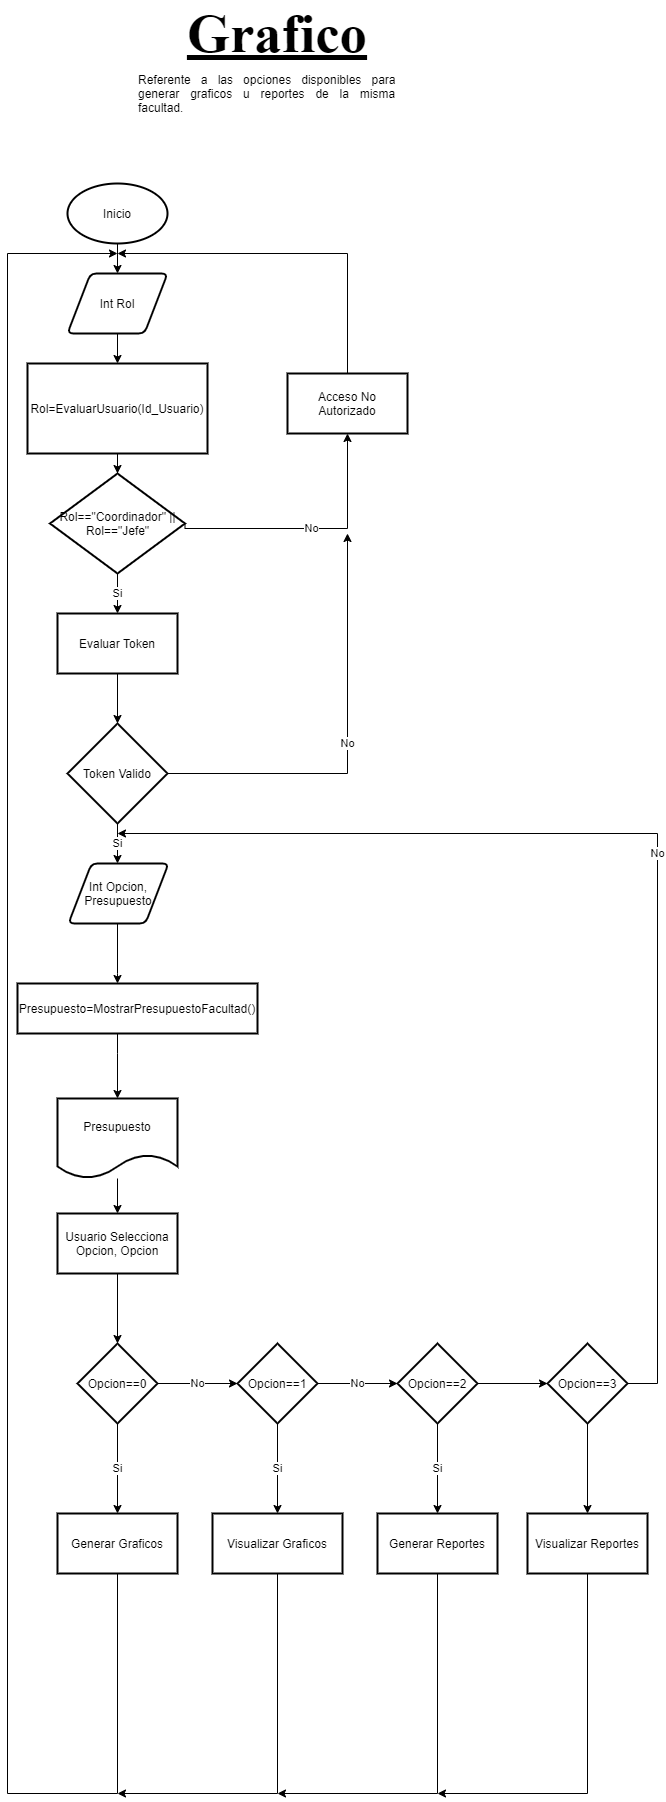

The diagram above was exported from draw.io. Its source (the exported page's mxGraphModel, read from the mxfile embedded in the PNG):
<mxGraphModel dx="1038" dy="1776" grid="1" gridSize="10" guides="1" tooltips="1" connect="1" arrows="1" fold="1" page="1" pageScale="1" pageWidth="827" pageHeight="1169" math="0" shadow="0">
  <root>
    <mxCell id="LH9bzZMn0J7WTFJ2rzkN-0" />
    <mxCell id="LH9bzZMn0J7WTFJ2rzkN-1" parent="LH9bzZMn0J7WTFJ2rzkN-0" />
    <mxCell id="8flh1BmstYO31S2zDus6-0" value="" style="edgeStyle=orthogonalEdgeStyle;rounded=0;orthogonalLoop=1;jettySize=auto;html=1;endArrow=classic;endFill=1;" parent="LH9bzZMn0J7WTFJ2rzkN-1" source="8flh1BmstYO31S2zDus6-1" target="8flh1BmstYO31S2zDus6-21" edge="1">
      <mxGeometry relative="1" as="geometry" />
    </mxCell>
    <mxCell id="8flh1BmstYO31S2zDus6-1" value="Inicio" style="strokeWidth=2;html=1;shape=mxgraph.flowchart.start_1;whiteSpace=wrap;" parent="LH9bzZMn0J7WTFJ2rzkN-1" vertex="1">
      <mxGeometry x="240" y="170" width="100" height="60" as="geometry" />
    </mxCell>
    <mxCell id="8flh1BmstYO31S2zDus6-2" value="" style="edgeStyle=orthogonalEdgeStyle;rounded=0;orthogonalLoop=1;jettySize=auto;html=1;endArrow=classic;endFill=1;" parent="LH9bzZMn0J7WTFJ2rzkN-1" source="8flh1BmstYO31S2zDus6-3" target="8flh1BmstYO31S2zDus6-6" edge="1">
      <mxGeometry relative="1" as="geometry" />
    </mxCell>
    <mxCell id="8flh1BmstYO31S2zDus6-3" value="Usuario Selecciona Opcion, Opcion" style="whiteSpace=wrap;html=1;strokeWidth=2;" parent="LH9bzZMn0J7WTFJ2rzkN-1" vertex="1">
      <mxGeometry x="230" y="1200" width="120" height="60" as="geometry" />
    </mxCell>
    <mxCell id="8flh1BmstYO31S2zDus6-4" value="Si" style="edgeStyle=orthogonalEdgeStyle;rounded=0;orthogonalLoop=1;jettySize=auto;html=1;endArrow=classic;endFill=1;" parent="LH9bzZMn0J7WTFJ2rzkN-1" source="8flh1BmstYO31S2zDus6-6" target="8flh1BmstYO31S2zDus6-8" edge="1">
      <mxGeometry relative="1" as="geometry" />
    </mxCell>
    <mxCell id="8flh1BmstYO31S2zDus6-5" value="No" style="edgeStyle=orthogonalEdgeStyle;rounded=0;orthogonalLoop=1;jettySize=auto;html=1;endArrow=classic;endFill=1;" parent="LH9bzZMn0J7WTFJ2rzkN-1" source="8flh1BmstYO31S2zDus6-6" target="8flh1BmstYO31S2zDus6-11" edge="1">
      <mxGeometry relative="1" as="geometry" />
    </mxCell>
    <mxCell id="8flh1BmstYO31S2zDus6-6" value="Opcion==0" style="rhombus;whiteSpace=wrap;html=1;strokeWidth=2;" parent="LH9bzZMn0J7WTFJ2rzkN-1" vertex="1">
      <mxGeometry x="250" y="1330" width="80" height="80" as="geometry" />
    </mxCell>
    <mxCell id="8flh1BmstYO31S2zDus6-7" style="edgeStyle=orthogonalEdgeStyle;rounded=0;orthogonalLoop=1;jettySize=auto;html=1;exitX=0.5;exitY=1;exitDx=0;exitDy=0;endArrow=classic;endFill=1;" parent="LH9bzZMn0J7WTFJ2rzkN-1" source="8flh1BmstYO31S2zDus6-8" edge="1">
      <mxGeometry relative="1" as="geometry">
        <mxPoint x="290" y="240" as="targetPoint" />
        <Array as="points">
          <mxPoint x="290" y="1780" />
          <mxPoint x="180" y="1780" />
          <mxPoint x="180" y="240" />
        </Array>
      </mxGeometry>
    </mxCell>
    <mxCell id="8flh1BmstYO31S2zDus6-8" value="Generar Graficos" style="whiteSpace=wrap;html=1;strokeWidth=2;" parent="LH9bzZMn0J7WTFJ2rzkN-1" vertex="1">
      <mxGeometry x="230" y="1500" width="120" height="60" as="geometry" />
    </mxCell>
    <mxCell id="8flh1BmstYO31S2zDus6-9" value="Si" style="edgeStyle=orthogonalEdgeStyle;rounded=0;orthogonalLoop=1;jettySize=auto;html=1;endArrow=classic;endFill=1;" parent="LH9bzZMn0J7WTFJ2rzkN-1" source="8flh1BmstYO31S2zDus6-11" target="8flh1BmstYO31S2zDus6-13" edge="1">
      <mxGeometry relative="1" as="geometry" />
    </mxCell>
    <mxCell id="8flh1BmstYO31S2zDus6-10" value="No" style="edgeStyle=orthogonalEdgeStyle;rounded=0;orthogonalLoop=1;jettySize=auto;html=1;endArrow=classic;endFill=1;" parent="LH9bzZMn0J7WTFJ2rzkN-1" source="8flh1BmstYO31S2zDus6-11" target="8flh1BmstYO31S2zDus6-16" edge="1">
      <mxGeometry relative="1" as="geometry" />
    </mxCell>
    <mxCell id="8flh1BmstYO31S2zDus6-11" value="Opcion==1" style="rhombus;whiteSpace=wrap;html=1;strokeWidth=2;" parent="LH9bzZMn0J7WTFJ2rzkN-1" vertex="1">
      <mxGeometry x="410" y="1330" width="80" height="80" as="geometry" />
    </mxCell>
    <mxCell id="8flh1BmstYO31S2zDus6-12" style="edgeStyle=orthogonalEdgeStyle;rounded=0;orthogonalLoop=1;jettySize=auto;html=1;exitX=0.5;exitY=1;exitDx=0;exitDy=0;endArrow=classic;endFill=1;" parent="LH9bzZMn0J7WTFJ2rzkN-1" source="8flh1BmstYO31S2zDus6-13" edge="1">
      <mxGeometry relative="1" as="geometry">
        <mxPoint x="290" y="1780" as="targetPoint" />
        <Array as="points">
          <mxPoint x="450" y="1780" />
        </Array>
      </mxGeometry>
    </mxCell>
    <mxCell id="8flh1BmstYO31S2zDus6-13" value="Visualizar Graficos" style="whiteSpace=wrap;html=1;strokeWidth=2;aspect=fixed;" parent="LH9bzZMn0J7WTFJ2rzkN-1" vertex="1">
      <mxGeometry x="385" y="1500" width="130" height="60" as="geometry" />
    </mxCell>
    <mxCell id="8flh1BmstYO31S2zDus6-14" value="Si" style="edgeStyle=orthogonalEdgeStyle;rounded=0;orthogonalLoop=1;jettySize=auto;html=1;endArrow=classic;endFill=1;" parent="LH9bzZMn0J7WTFJ2rzkN-1" source="8flh1BmstYO31S2zDus6-16" target="8flh1BmstYO31S2zDus6-18" edge="1">
      <mxGeometry relative="1" as="geometry" />
    </mxCell>
    <mxCell id="8flh1BmstYO31S2zDus6-15" value="" style="edgeStyle=orthogonalEdgeStyle;rounded=0;orthogonalLoop=1;jettySize=auto;html=1;endArrow=classic;endFill=1;strokeWidth=1;" parent="LH9bzZMn0J7WTFJ2rzkN-1" source="8flh1BmstYO31S2zDus6-16" target="8flh1BmstYO31S2zDus6-41" edge="1">
      <mxGeometry relative="1" as="geometry" />
    </mxCell>
    <mxCell id="8flh1BmstYO31S2zDus6-16" value="Opcion==2" style="rhombus;whiteSpace=wrap;html=1;strokeWidth=2;" parent="LH9bzZMn0J7WTFJ2rzkN-1" vertex="1">
      <mxGeometry x="570" y="1330" width="80" height="80" as="geometry" />
    </mxCell>
    <mxCell id="8flh1BmstYO31S2zDus6-17" style="edgeStyle=orthogonalEdgeStyle;rounded=0;orthogonalLoop=1;jettySize=auto;html=1;exitX=0.5;exitY=1;exitDx=0;exitDy=0;endArrow=classic;endFill=1;" parent="LH9bzZMn0J7WTFJ2rzkN-1" source="8flh1BmstYO31S2zDus6-18" edge="1">
      <mxGeometry relative="1" as="geometry">
        <mxPoint x="450" y="1780" as="targetPoint" />
        <Array as="points">
          <mxPoint x="610" y="1780" />
        </Array>
      </mxGeometry>
    </mxCell>
    <mxCell id="8flh1BmstYO31S2zDus6-18" value="Generar Reportes" style="whiteSpace=wrap;html=1;strokeWidth=2;aspect=fixed;" parent="LH9bzZMn0J7WTFJ2rzkN-1" vertex="1">
      <mxGeometry x="550" y="1500" width="120" height="60" as="geometry" />
    </mxCell>
    <mxCell id="8flh1BmstYO31S2zDus6-19" value="No" style="edgeStyle=orthogonalEdgeStyle;rounded=0;orthogonalLoop=1;jettySize=auto;html=1;endArrow=classic;endFill=1;exitX=1;exitY=0.5;exitDx=0;exitDy=0;exitPerimeter=0;" parent="LH9bzZMn0J7WTFJ2rzkN-1" source="8flh1BmstYO31S2zDus6-41" edge="1">
      <mxGeometry relative="1" as="geometry">
        <mxPoint x="290" y="820" as="targetPoint" />
        <Array as="points">
          <mxPoint x="830" y="1370" />
          <mxPoint x="830" y="820" />
        </Array>
        <mxPoint x="820" y="1310" as="sourcePoint" />
      </mxGeometry>
    </mxCell>
    <mxCell id="8flh1BmstYO31S2zDus6-20" value="" style="edgeStyle=orthogonalEdgeStyle;rounded=0;orthogonalLoop=1;jettySize=auto;html=1;endArrow=classic;endFill=1;" parent="LH9bzZMn0J7WTFJ2rzkN-1" source="8flh1BmstYO31S2zDus6-21" target="8flh1BmstYO31S2zDus6-23" edge="1">
      <mxGeometry relative="1" as="geometry" />
    </mxCell>
    <mxCell id="8flh1BmstYO31S2zDus6-21" value="Int Rol" style="shape=parallelogram;html=1;strokeWidth=2;perimeter=parallelogramPerimeter;whiteSpace=wrap;rounded=1;arcSize=12;size=0.23;" parent="LH9bzZMn0J7WTFJ2rzkN-1" vertex="1">
      <mxGeometry x="240" y="260" width="100" height="60" as="geometry" />
    </mxCell>
    <mxCell id="8flh1BmstYO31S2zDus6-22" value="" style="edgeStyle=orthogonalEdgeStyle;rounded=0;orthogonalLoop=1;jettySize=auto;html=1;endArrow=classic;endFill=1;" parent="LH9bzZMn0J7WTFJ2rzkN-1" source="8flh1BmstYO31S2zDus6-23" target="8flh1BmstYO31S2zDus6-26" edge="1">
      <mxGeometry relative="1" as="geometry" />
    </mxCell>
    <mxCell id="8flh1BmstYO31S2zDus6-23" value="&lt;span&gt;Rol=EvaluarUsuario(Id_Usuario)&lt;/span&gt;" style="rounded=0;whiteSpace=wrap;html=1;aspect=fixed;strokeWidth=2;" parent="LH9bzZMn0J7WTFJ2rzkN-1" vertex="1">
      <mxGeometry x="200" y="350" width="180" height="90" as="geometry" />
    </mxCell>
    <mxCell id="8flh1BmstYO31S2zDus6-24" value="No" style="edgeStyle=orthogonalEdgeStyle;rounded=0;orthogonalLoop=1;jettySize=auto;html=1;exitX=1;exitY=0.5;exitDx=0;exitDy=0;endArrow=classic;endFill=1;" parent="LH9bzZMn0J7WTFJ2rzkN-1" source="8flh1BmstYO31S2zDus6-26" target="8flh1BmstYO31S2zDus6-28" edge="1">
      <mxGeometry relative="1" as="geometry">
        <mxPoint x="290" y="240" as="targetPoint" />
        <Array as="points">
          <mxPoint x="520" y="515" />
        </Array>
      </mxGeometry>
    </mxCell>
    <mxCell id="8flh1BmstYO31S2zDus6-25" value="Si" style="edgeStyle=orthogonalEdgeStyle;rounded=0;orthogonalLoop=1;jettySize=auto;html=1;endArrow=classic;endFill=1;" parent="LH9bzZMn0J7WTFJ2rzkN-1" source="8flh1BmstYO31S2zDus6-26" target="8flh1BmstYO31S2zDus6-30" edge="1">
      <mxGeometry relative="1" as="geometry" />
    </mxCell>
    <mxCell id="8flh1BmstYO31S2zDus6-26" value="Rol==&quot;Coordinador&quot; || Rol==&quot;Jefe&quot;" style="rhombus;whiteSpace=wrap;html=1;rounded=0;strokeWidth=2;" parent="LH9bzZMn0J7WTFJ2rzkN-1" vertex="1">
      <mxGeometry x="222.5" y="460" width="135" height="100" as="geometry" />
    </mxCell>
    <mxCell id="8flh1BmstYO31S2zDus6-27" style="edgeStyle=orthogonalEdgeStyle;rounded=0;orthogonalLoop=1;jettySize=auto;html=1;exitX=0.5;exitY=0;exitDx=0;exitDy=0;endArrow=classic;endFill=1;" parent="LH9bzZMn0J7WTFJ2rzkN-1" source="8flh1BmstYO31S2zDus6-28" edge="1">
      <mxGeometry relative="1" as="geometry">
        <mxPoint x="290" y="240" as="targetPoint" />
        <Array as="points">
          <mxPoint x="520" y="240" />
        </Array>
      </mxGeometry>
    </mxCell>
    <mxCell id="8flh1BmstYO31S2zDus6-28" value="Acceso No Autorizado" style="rounded=0;whiteSpace=wrap;html=1;strokeWidth=2;" parent="LH9bzZMn0J7WTFJ2rzkN-1" vertex="1">
      <mxGeometry x="460" y="360" width="120" height="60" as="geometry" />
    </mxCell>
    <mxCell id="8flh1BmstYO31S2zDus6-29" value="" style="edgeStyle=orthogonalEdgeStyle;rounded=0;orthogonalLoop=1;jettySize=auto;html=1;endArrow=classic;endFill=1;" parent="LH9bzZMn0J7WTFJ2rzkN-1" source="8flh1BmstYO31S2zDus6-30" target="8flh1BmstYO31S2zDus6-33" edge="1">
      <mxGeometry relative="1" as="geometry" />
    </mxCell>
    <mxCell id="8flh1BmstYO31S2zDus6-30" value="Evaluar Token" style="rounded=0;whiteSpace=wrap;html=1;strokeWidth=2;" parent="LH9bzZMn0J7WTFJ2rzkN-1" vertex="1">
      <mxGeometry x="230" y="600" width="120" height="60" as="geometry" />
    </mxCell>
    <mxCell id="8flh1BmstYO31S2zDus6-31" value="Si" style="edgeStyle=orthogonalEdgeStyle;rounded=0;orthogonalLoop=1;jettySize=auto;html=1;endArrow=classic;endFill=1;" parent="LH9bzZMn0J7WTFJ2rzkN-1" source="8flh1BmstYO31S2zDus6-33" edge="1">
      <mxGeometry relative="1" as="geometry">
        <mxPoint x="290" y="850" as="targetPoint" />
      </mxGeometry>
    </mxCell>
    <mxCell id="8flh1BmstYO31S2zDus6-32" value="No" style="edgeStyle=orthogonalEdgeStyle;rounded=0;orthogonalLoop=1;jettySize=auto;html=1;exitX=1;exitY=0.5;exitDx=0;exitDy=0;exitPerimeter=0;endArrow=classic;endFill=1;" parent="LH9bzZMn0J7WTFJ2rzkN-1" source="8flh1BmstYO31S2zDus6-33" edge="1">
      <mxGeometry relative="1" as="geometry">
        <mxPoint x="520" y="520" as="targetPoint" />
      </mxGeometry>
    </mxCell>
    <mxCell id="8flh1BmstYO31S2zDus6-33" value="Token Valido" style="strokeWidth=2;html=1;shape=mxgraph.flowchart.decision;whiteSpace=wrap;" parent="LH9bzZMn0J7WTFJ2rzkN-1" vertex="1">
      <mxGeometry x="240" y="710" width="100" height="100" as="geometry" />
    </mxCell>
    <mxCell id="8flh1BmstYO31S2zDus6-34" value="" style="edgeStyle=orthogonalEdgeStyle;rounded=0;orthogonalLoop=1;jettySize=auto;html=1;endArrow=classic;endFill=1;strokeWidth=1;" parent="LH9bzZMn0J7WTFJ2rzkN-1" source="8flh1BmstYO31S2zDus6-35" target="8flh1BmstYO31S2zDus6-37" edge="1">
      <mxGeometry relative="1" as="geometry">
        <Array as="points">
          <mxPoint x="290" y="960" />
          <mxPoint x="290" y="960" />
        </Array>
      </mxGeometry>
    </mxCell>
    <mxCell id="8flh1BmstYO31S2zDus6-35" value="Int Opcion, Presupuesto" style="shape=parallelogram;html=1;strokeWidth=2;perimeter=parallelogramPerimeter;whiteSpace=wrap;rounded=1;arcSize=12;size=0.23;" parent="LH9bzZMn0J7WTFJ2rzkN-1" vertex="1">
      <mxGeometry x="241" y="850" width="100" height="60" as="geometry" />
    </mxCell>
    <mxCell id="8flh1BmstYO31S2zDus6-36" value="" style="edgeStyle=orthogonalEdgeStyle;rounded=0;orthogonalLoop=1;jettySize=auto;html=1;endArrow=classic;endFill=1;strokeWidth=1;" parent="LH9bzZMn0J7WTFJ2rzkN-1" source="8flh1BmstYO31S2zDus6-37" target="8flh1BmstYO31S2zDus6-39" edge="1">
      <mxGeometry relative="1" as="geometry">
        <Array as="points">
          <mxPoint x="290" y="1040" />
          <mxPoint x="290" y="1040" />
        </Array>
      </mxGeometry>
    </mxCell>
    <mxCell id="8flh1BmstYO31S2zDus6-37" value="Presupuesto=MostrarPresupuestoFacultad()" style="rounded=0;whiteSpace=wrap;html=1;strokeWidth=2;" parent="LH9bzZMn0J7WTFJ2rzkN-1" vertex="1">
      <mxGeometry x="190" y="970" width="240" height="50" as="geometry" />
    </mxCell>
    <mxCell id="8flh1BmstYO31S2zDus6-38" value="" style="edgeStyle=orthogonalEdgeStyle;rounded=0;orthogonalLoop=1;jettySize=auto;html=1;endArrow=classic;endFill=1;strokeWidth=1;" parent="LH9bzZMn0J7WTFJ2rzkN-1" source="8flh1BmstYO31S2zDus6-39" target="8flh1BmstYO31S2zDus6-3" edge="1">
      <mxGeometry relative="1" as="geometry" />
    </mxCell>
    <mxCell id="8flh1BmstYO31S2zDus6-39" value="Presupuesto" style="shape=document;whiteSpace=wrap;html=1;boundedLbl=1;rounded=0;strokeWidth=2;" parent="LH9bzZMn0J7WTFJ2rzkN-1" vertex="1">
      <mxGeometry x="230" y="1085" width="120" height="80" as="geometry" />
    </mxCell>
    <mxCell id="8flh1BmstYO31S2zDus6-40" value="" style="edgeStyle=orthogonalEdgeStyle;rounded=0;orthogonalLoop=1;jettySize=auto;html=1;endArrow=classic;endFill=1;strokeWidth=1;" parent="LH9bzZMn0J7WTFJ2rzkN-1" source="8flh1BmstYO31S2zDus6-41" target="8flh1BmstYO31S2zDus6-43" edge="1">
      <mxGeometry relative="1" as="geometry" />
    </mxCell>
    <mxCell id="8flh1BmstYO31S2zDus6-41" value="Opcion==3" style="strokeWidth=2;html=1;shape=mxgraph.flowchart.decision;whiteSpace=wrap;" parent="LH9bzZMn0J7WTFJ2rzkN-1" vertex="1">
      <mxGeometry x="720" y="1330" width="80" height="80" as="geometry" />
    </mxCell>
    <mxCell id="8flh1BmstYO31S2zDus6-42" style="edgeStyle=orthogonalEdgeStyle;rounded=0;orthogonalLoop=1;jettySize=auto;html=1;exitX=0.5;exitY=1;exitDx=0;exitDy=0;endArrow=classic;endFill=1;strokeWidth=1;" parent="LH9bzZMn0J7WTFJ2rzkN-1" source="8flh1BmstYO31S2zDus6-43" edge="1">
      <mxGeometry relative="1" as="geometry">
        <mxPoint x="610" y="1780" as="targetPoint" />
        <Array as="points">
          <mxPoint x="760" y="1780" />
        </Array>
      </mxGeometry>
    </mxCell>
    <mxCell id="8flh1BmstYO31S2zDus6-43" value="Visualizar Reportes" style="whiteSpace=wrap;html=1;strokeWidth=2;" parent="LH9bzZMn0J7WTFJ2rzkN-1" vertex="1">
      <mxGeometry x="700" y="1500" width="120" height="60" as="geometry" />
    </mxCell>
    <mxCell id="59mhzTXZivWgm9pcvlfi-0" value="&lt;font style=&quot;font-size: 55px&quot; face=&quot;Times New Roman&quot;&gt;&lt;u&gt;&lt;b&gt;Grafico&lt;/b&gt;&lt;/u&gt;&lt;/font&gt;" style="text;html=1;strokeColor=none;fillColor=none;align=center;verticalAlign=middle;whiteSpace=wrap;rounded=0;" parent="LH9bzZMn0J7WTFJ2rzkN-1" vertex="1">
      <mxGeometry x="430" y="10" width="40" height="20" as="geometry" />
    </mxCell>
    <mxCell id="59mhzTXZivWgm9pcvlfi-1" value="&lt;div style=&quot;text-align: justify&quot;&gt;&lt;span&gt;Referente a las opciones disponibles para generar graficos u reportes de la misma facultad.&lt;/span&gt;&lt;/div&gt;" style="text;html=1;strokeColor=none;fillColor=none;align=center;verticalAlign=middle;whiteSpace=wrap;rounded=0;" parent="LH9bzZMn0J7WTFJ2rzkN-1" vertex="1">
      <mxGeometry x="310" y="70" width="260" height="20" as="geometry" />
    </mxCell>
  </root>
</mxGraphModel>